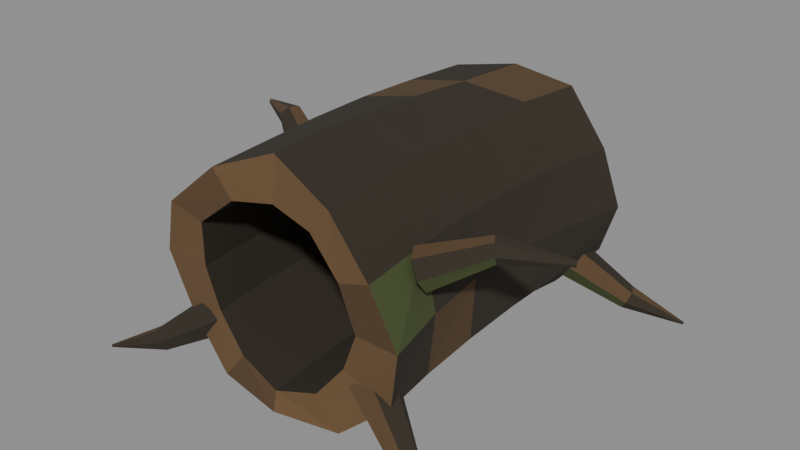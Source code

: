 # Source: wood_002c_root_flared_hollow.blend  (saved by Blender 5.2.45; exported with 4.5.12 LTS)
import bpy
from mathutils import Matrix  # noqa: F401  (used for matrix-valued properties, if any)

bpy.ops.wm.read_factory_settings(use_empty=True)
scene = bpy.context.scene
scene.name = 'Scene'

# ---- materials (node trees are filled in below, after node groups)
mat_mat__wood_dark_bark = bpy.data.materials.new('mat__wood_dark_bark')
mat_mat__wood_dark_bark.diffuse_color = (0.02956, 0.02217, 0.01298, 1.0)
mat_mat__wood_bark_ochre = bpy.data.materials.new('mat__wood_bark_ochre')
mat_mat__wood_bark_ochre.diffuse_color = (0.09306, 0.05286, 0.02217, 1.0)
mat_mat__wood_warm_break = bpy.data.materials.new('mat__wood_warm_break')
mat_mat__wood_warm_break.diffuse_color = (0.1413, 0.08022, 0.0331, 1.0)
mat_mat__wood_algae_olive = bpy.data.materials.new('mat__wood_algae_olive')
mat_mat__wood_algae_olive.diffuse_color = (0.06125, 0.08228, 0.02416, 1.0)

# ---- material node trees
mat_mat__wood_dark_bark.use_nodes = True; mat_mat__wood_dark_bark.node_tree.nodes.clear()
_N = mat_mat__wood_dark_bark.node_tree.nodes; _L = mat_mat__wood_dark_bark.node_tree.links
n0 = _N.new('ShaderNodeBsdfPrincipled'); n0.name = 'Principled BSDF'; n0.location = (-200, 100)
n0.inputs[0].default_value = (0.02956, 0.02217, 0.01298, 1.0)
n0.inputs[2].default_value = 0.94
n0.inputs[10].default_value = 0.005
n1 = _N.new('ShaderNodeOutputMaterial'); n1.name = 'Material Output'; n1.location = (200, 100)
_L.new(n0.outputs[0], n1.inputs[0])
n1.is_active_output = True
mat_mat__wood_bark_ochre.use_nodes = True; mat_mat__wood_bark_ochre.node_tree.nodes.clear()
_N = mat_mat__wood_bark_ochre.node_tree.nodes; _L = mat_mat__wood_bark_ochre.node_tree.links
n0 = _N.new('ShaderNodeBsdfPrincipled'); n0.name = 'Principled BSDF'; n0.location = (-200, 100)
n0.inputs[0].default_value = (0.09306, 0.05286, 0.02217, 1.0)
n0.inputs[2].default_value = 0.94
n0.inputs[10].default_value = 0.005
n1 = _N.new('ShaderNodeOutputMaterial'); n1.name = 'Material Output'; n1.location = (200, 100)
_L.new(n0.outputs[0], n1.inputs[0])
n1.is_active_output = True
mat_mat__wood_warm_break.use_nodes = True; mat_mat__wood_warm_break.node_tree.nodes.clear()
_N = mat_mat__wood_warm_break.node_tree.nodes; _L = mat_mat__wood_warm_break.node_tree.links
n0 = _N.new('ShaderNodeBsdfPrincipled'); n0.name = 'Principled BSDF'; n0.location = (-200, 100)
n0.inputs[0].default_value = (0.1413, 0.08022, 0.0331, 1.0)
n0.inputs[2].default_value = 0.94
n0.inputs[10].default_value = 0.005
n1 = _N.new('ShaderNodeOutputMaterial'); n1.name = 'Material Output'; n1.location = (200, 100)
_L.new(n0.outputs[0], n1.inputs[0])
n1.is_active_output = True
mat_mat__wood_algae_olive.use_nodes = True; mat_mat__wood_algae_olive.node_tree.nodes.clear()
_N = mat_mat__wood_algae_olive.node_tree.nodes; _L = mat_mat__wood_algae_olive.node_tree.links
n0 = _N.new('ShaderNodeBsdfPrincipled'); n0.name = 'Principled BSDF'; n0.location = (-200, 100)
n0.inputs[0].default_value = (0.06125, 0.08228, 0.02416, 1.0)
n0.inputs[2].default_value = 0.94
n0.inputs[10].default_value = 0.005
n1 = _N.new('ShaderNodeOutputMaterial'); n1.name = 'Material Output'; n1.location = (200, 100)
_L.new(n0.outputs[0], n1.inputs[0])
n1.is_active_output = True

# ---- meshes
me_wood_002c_root_flared_hollow__mesh = bpy.data.meshes.new('wood_002c_root_flared_hollow__mesh')
me_wood_002c_root_flared_hollow__mesh.from_pydata([(1.7, -2.129, 1.52), (1.154, -2.127, 1.52), (1.432, -2.235, 2.258), (0.9844, -2.178, 2.088), (0.832, -2.121, 2.807), (0.5613, -2.123, 2.492), (1.116e-16, -2.015, 3.148), (6.625e-17, -2.072, 2.602), (-0.8291, -2.129, 2.802), (-0.5587, -2.127, 2.488), (-1.432, -2.235, 2.258), (-1.021, -2.178, 2.11), (-1.705, -2.121, 1.52), (-1.086, -2.123, 1.52), (-1.517, -2.015, 0.738), (-0.9555, -2.072, 0.9683), (-0.8704, -2.129, 0.1739), (-0.5587, -2.127, 0.5523), (-2.905e-16, -2.235, 0.1079), (-2.127e-16, -2.178, 0.362), (0.8733, -2.121, 0.1695), (0.5613, -2.123, 0.5478), (1.517, -2.015, 0.738), (0.9186, -2.072, 0.9897), (1.499, -1.275, 1.52), (1.06, -1.275, 1.52), (1.328, -1.275, 2.272), (0.8903, -1.275, 2.088), (0.7308, -1.275, 2.828), (0.4673, -1.275, 2.492), (-0.09405, -1.275, 3.127), (-0.09405, -1.275, 2.602), (-0.9014, -1.275, 2.8), (-0.6527, -1.275, 2.488), (-1.467, -1.275, 2.245), (-1.115, -1.275, 2.11), (-1.822, -1.275, 1.52), (-1.18, -1.275, 1.52), (-1.547, -1.275, 0.7519), (-1.05, -1.275, 0.9683), (-0.9294, -1.275, 0.1953), (-0.6527, -1.275, 0.5523), (-0.09405, -1.275, 0.08705), (-0.09405, -1.275, 0.362), (0.7588, -1.275, 0.1675), (0.4673, -1.275, 0.5478), (1.409, -1.275, 0.7255), (0.8245, -1.275, 0.9897), (1.387, -0.425, 1.52), (1.002, -0.425, 1.52), (1.27, -0.425, 2.279), (0.8322, -0.425, 2.088), (0.6876, -0.425, 2.865), (0.4091, -0.425, 2.492), (-0.1522, -0.425, 3.076), (-0.1522, -0.425, 2.602), (-0.9571, -0.425, 2.809), (-0.7109, -0.425, 2.488), (-1.505, -0.425, 2.242), (-1.173, -0.425, 2.11), (-1.9, -0.425, 1.52), (-1.238, -0.425, 1.52), (-1.577, -0.425, 0.7593), (-1.108, -0.425, 0.9683), (-0.9559, -0.425, 0.2325), (-0.7109, -0.425, 0.5523), (-0.1522, -0.425, 0.0363), (-0.1522, -0.425, 0.362), (0.6864, -0.425, 0.1767), (0.4091, -0.425, 0.5478), (1.341, -0.425, 0.7225), (0.7664, -0.425, 0.9897), (1.39, 0.425, 1.52), (1.002, 0.425, 1.52), (1.27, 0.425, 2.28), (0.8322, 0.425, 2.088), (0.7114, 0.425, 2.903), (0.4091, 0.425, 2.492), (-0.1522, 0.425, 3.019), (-0.1522, 0.425, 2.602), (-0.9615, 0.425, 2.816), (-0.7109, 0.425, 2.488), (-1.528, 0.425, 2.255), (-1.173, 0.425, 2.11), (-1.897, 0.425, 1.52), (-1.238, 0.425, 1.52), (-1.576, 0.425, 0.7597), (-1.108, 0.425, 0.9683), (-0.9321, 0.425, 0.2707), (-0.7109, 0.425, 0.5523), (-0.1522, 0.425, -0.02149), (-0.1522, 0.425, 0.362), (0.682, 0.425, 0.1837), (0.4091, 0.425, 0.5478), (1.318, 0.425, 0.7348), (0.7664, 0.425, 0.9897), (1.501, 1.275, 1.52), (1.06, 1.275, 1.52), (1.34, 1.275, 2.278), (0.8903, 1.275, 2.088), (0.7909, 1.275, 2.923), (0.4673, 1.275, 2.492), (-0.09405, 1.275, 2.978), (-0.09405, 1.275, 2.602), (-0.9096, 1.275, 2.813), (-0.6527, 1.275, 2.488), (-1.533, 1.275, 2.28), (-1.115, 1.275, 2.11), (-1.82, 1.275, 1.52), (-1.18, 1.275, 1.52), (-1.535, 1.275, 0.7582), (-1.05, 1.275, 0.9683), (-0.8694, 1.275, 0.2905), (-0.6527, 1.275, 0.5523), (-0.09405, 1.275, -0.0623), (-0.09405, 1.275, 0.362), (0.7507, 1.275, 0.1805), (0.4673, 1.275, 0.5478), (1.343, 1.275, 0.7604), (0.8245, 1.275, 0.9897), (1.686, 2.121, 1.52), (1.154, 2.123, 1.52), (1.478, 2.015, 2.282), (0.9844, 2.072, 2.088), (0.9, 2.129, 2.912), (0.5613, 2.127, 2.492), (7.963e-17, 2.235, 2.967), (4.666e-17, 2.178, 2.602), (-0.8293, 2.121, 2.803), (-0.5587, 2.123, 2.488), (-1.532, 2.015, 2.31), (-1.021, 2.072, 2.11), (-1.719, 2.129, 1.52), (-1.086, 2.127, 1.52), (-1.471, 2.235, 0.7618), (-0.9555, 2.178, 0.9683), (-0.8024, 2.121, 0.2792), (-0.5587, 2.123, 0.5523), (-3.474e-16, 2.015, -0.07323), (-2.323e-16, 2.072, 0.362), (0.8731, 2.129, 0.1698), (0.5613, 2.127, 0.5478), (1.417, 2.235, 0.7897), (0.9186, 2.178, 0.9897), (-1.242, -1.574, 0.82), (-1.07, -1.658, 0.6282), (-0.9463, -1.901, 0.6125), (-1.012, -2.07, 0.82), (-1.182, -2.005, 1.021), (-1.289, -1.76, 1.011), (-1.964, -2.046, 0.28), (-1.879, -2.1, 0.1701), (-1.81, -2.235, 0.1567), (-1.842, -2.316, 0.28), (-1.924, -2.285, 0.4027), (-1.979, -2.146, 0.3885), (-2.577, -2.462, 0.02), (-2.569, -2.467, 0.004505), (-2.562, -2.484, 0.005596), (-2.563, -2.495, 0.02), (-2.571, -2.487, 0.03409), (-2.579, -2.471, 0.03517), (1.007, -2.082, 0.82), (0.9613, -1.895, 0.63), (1.066, -1.644, 0.6123), (1.239, -1.582, 0.82), (1.296, -1.757, 1.019), (1.179, -1.995, 1.009), (1.836, -2.33, 0.28), (1.819, -2.23, 0.1684), (1.876, -2.09, 0.1573), (1.958, -2.058, 0.28), (1.99, -2.14, 0.4035), (1.921, -2.274, 0.3889), (2.563, -2.493, 0.02), (2.561, -2.484, 0.004703), (2.569, -2.468, 0.006014), (2.577, -2.461, 0.02), (2.578, -2.472, 0.03402), (2.571, -2.488, 0.03524), (-1.009, 2.076, 0.82), (-0.957, 1.896, 0.625), (-1.067, 1.649, 0.6185), (-1.239, 1.582, 0.82), (-1.3, 1.756, 1.023), (-1.179, 1.997, 1.011), (-1.835, 2.331, 0.28), (-1.819, 2.23, 0.1685), (-1.876, 2.089, 0.1569), (-1.958, 2.059, 0.28), (-1.988, 2.141, 0.4013), (-1.922, 2.276, 0.3912), (-2.563, 2.493, 0.02), (-2.561, 2.484, 0.004957), (-2.569, 2.467, 0.005575), (-2.577, 2.461, 0.02), (-2.578, 2.472, 0.03387), (-2.571, 2.488, 0.03535), (1.244, 1.572, 0.82), (1.07, 1.656, 0.6267), (0.9525, 1.898, 0.6198), (1.014, 2.065, 0.82), (1.183, 2.008, 1.024), (1.295, 1.757, 1.018), (1.963, 2.047, 0.28), (1.878, 2.098, 0.168), (1.811, 2.234, 0.1579), (1.842, 2.315, 0.28), (1.924, 2.286, 0.4035), (1.98, 2.145, 0.3901), (2.577, 2.462, 0.02), (2.569, 2.467, 0.004765), (2.562, 2.483, 0.005766), (2.563, 2.494, 0.02), (2.571, 2.487, 0.03411), (2.579, 2.471, 0.03528), (1.541, -1.64, 2.067), (1.552, -1.504, 1.888), (1.474, -1.302, 1.823), (1.344, -1.187, 1.968), (1.265, -1.217, 2.171), (1.302, -1.397, 2.3), (1.423, -1.588, 2.261), (2.152, -1.196, 2.371), (2.125, -1.126, 2.253), (2.061, -1.01, 2.207), (1.998, -0.9314, 2.306), (1.976, -0.9268, 2.444), (2.031, -1.033, 2.516), (2.105, -1.149, 2.501), (2.733, -0.6301, 2.25), (2.723, -0.6239, 2.221), (2.705, -0.5992, 2.217), (2.693, -0.5765, 2.234), (2.698, -0.5765, 2.264), (2.713, -0.5927, 2.285), (2.729, -0.6172, 2.275), (-1.196, 0.06562, 2.067), (-1.314, 0.008595, 1.88), (-1.434, -0.1751, 1.835), (-1.471, -0.3554, 1.963), (-1.398, -0.4031, 2.174), (-1.265, -0.2657, 2.299), (-1.174, -0.06169, 2.259), (-1.892, 0.3286, 2.371), (-1.939, 0.2679, 2.255), (-2.006, 0.1553, 2.207), (-2.043, 0.06426, 2.306), (-2.037, 0.04309, 2.444), (-1.974, 0.1428, 2.518), (-1.91, 0.2661, 2.503), (-2.786, 0.6598, 2.25), (-2.788, 0.6483, 2.221), (-2.802, 0.6212, 2.216), (-2.816, 0.6006, 2.234), (-2.818, 0.6046, 2.264), (-2.81, 0.625, 2.285), (-2.795, 0.6498, 2.275)], [], [(0, 2, 26, 24), (25, 27, 3, 1), (2, 4, 28, 26), (27, 29, 5, 3), (4, 6, 30, 28), (29, 31, 7, 5), (6, 8, 32, 30), (31, 33, 9, 7), (8, 10, 34, 32), (33, 35, 11, 9), (10, 12, 36, 34), (35, 37, 13, 11), (12, 14, 38, 36), (37, 39, 15, 13), (14, 16, 40, 38), (39, 41, 17, 15), (16, 18, 42, 40), (41, 43, 19, 17), (18, 20, 44, 42), (43, 45, 21, 19), (20, 22, 46, 44), (45, 47, 23, 21), (22, 0, 24, 46), (47, 25, 1, 23), (24, 26, 50, 48), (49, 51, 27, 25), (26, 28, 52, 50), (51, 53, 29, 27), (28, 30, 54, 52), (53, 55, 31, 29), (30, 32, 56, 54), (55, 57, 33, 31), (32, 34, 58, 56), (57, 59, 35, 33), (34, 36, 60, 58), (59, 61, 37, 35), (36, 38, 62, 60), (61, 63, 39, 37), (38, 40, 64, 62), (63, 65, 41, 39), (40, 42, 66, 64), (65, 67, 43, 41), (42, 44, 68, 66), (67, 69, 45, 43), (44, 46, 70, 68), (69, 71, 47, 45), (46, 24, 48, 70), (71, 49, 25, 47), (48, 50, 74, 72), (73, 75, 51, 49), (50, 52, 76, 74), (75, 77, 53, 51), (52, 54, 78, 76), (77, 79, 55, 53), (54, 56, 80, 78), (79, 81, 57, 55), (56, 58, 82, 80), (81, 83, 59, 57), (58, 60, 84, 82), (83, 85, 61, 59), (60, 62, 86, 84), (85, 87, 63, 61), (62, 64, 88, 86), (87, 89, 65, 63), (64, 66, 90, 88), (89, 91, 67, 65), (66, 68, 92, 90), (91, 93, 69, 67), (68, 70, 94, 92), (93, 95, 71, 69), (70, 48, 72, 94), (95, 73, 49, 71), (72, 74, 98, 96), (97, 99, 75, 73), (74, 76, 100, 98), (99, 101, 77, 75), (76, 78, 102, 100), (101, 103, 79, 77), (78, 80, 104, 102), (103, 105, 81, 79), (80, 82, 106, 104), (105, 107, 83, 81), (82, 84, 108, 106), (107, 109, 85, 83), (84, 86, 110, 108), (109, 111, 87, 85), (86, 88, 112, 110), (111, 113, 89, 87), (88, 90, 114, 112), (113, 115, 91, 89), (90, 92, 116, 114), (115, 117, 93, 91), (92, 94, 118, 116), (117, 119, 95, 93), (94, 72, 96, 118), (119, 97, 73, 95), (96, 98, 122, 120), (121, 123, 99, 97), (98, 100, 124, 122), (123, 125, 101, 99), (100, 102, 126, 124), (125, 127, 103, 101), (102, 104, 128, 126), (127, 129, 105, 103), (104, 106, 130, 128), (129, 131, 107, 105), (106, 108, 132, 130), (131, 133, 109, 107), (108, 110, 134, 132), (133, 135, 111, 109), (110, 112, 136, 134), (135, 137, 113, 111), (112, 114, 138, 136), (137, 139, 115, 113), (114, 116, 140, 138), (139, 141, 117, 115), (116, 118, 142, 140), (141, 143, 119, 117), (118, 96, 120, 142), (143, 121, 97, 119), (2, 0, 1, 3), (120, 122, 123, 121), (4, 2, 3, 5), (122, 124, 125, 123), (6, 4, 5, 7), (124, 126, 127, 125), (8, 6, 7, 9), (126, 128, 129, 127), (10, 8, 9, 11), (128, 130, 131, 129), (12, 10, 11, 13), (130, 132, 133, 131), (14, 12, 13, 15), (132, 134, 135, 133), (16, 14, 15, 17), (134, 136, 137, 135), (18, 16, 17, 19), (136, 138, 139, 137), (20, 18, 19, 21), (138, 140, 141, 139), (22, 20, 21, 23), (140, 142, 143, 141), (0, 22, 23, 1), (142, 120, 121, 143), (144, 145, 151, 150), (145, 146, 152, 151), (146, 147, 153, 152), (147, 148, 154, 153), (148, 149, 155, 154), (149, 144, 150, 155), (150, 151, 157, 156), (151, 152, 158, 157), (152, 153, 159, 158), (153, 154, 160, 159), (154, 155, 161, 160), (155, 150, 156, 161), (149, 148, 147, 146, 145, 144), (156, 157, 158, 159, 160, 161), (162, 163, 169, 168), (163, 164, 170, 169), (164, 165, 171, 170), (165, 166, 172, 171), (166, 167, 173, 172), (167, 162, 168, 173), (168, 169, 175, 174), (169, 170, 176, 175), (170, 171, 177, 176), (171, 172, 178, 177), (172, 173, 179, 178), (173, 168, 174, 179), (167, 166, 165, 164, 163, 162), (174, 175, 176, 177, 178, 179), (180, 181, 187, 186), (181, 182, 188, 187), (182, 183, 189, 188), (183, 184, 190, 189), (184, 185, 191, 190), (185, 180, 186, 191), (186, 187, 193, 192), (187, 188, 194, 193), (188, 189, 195, 194), (189, 190, 196, 195), (190, 191, 197, 196), (191, 186, 192, 197), (185, 184, 183, 182, 181, 180), (192, 193, 194, 195, 196, 197), (198, 199, 205, 204), (199, 200, 206, 205), (200, 201, 207, 206), (201, 202, 208, 207), (202, 203, 209, 208), (203, 198, 204, 209), (204, 205, 211, 210), (205, 206, 212, 211), (206, 207, 213, 212), (207, 208, 214, 213), (208, 209, 215, 214), (209, 204, 210, 215), (203, 202, 201, 200, 199, 198), (210, 211, 212, 213, 214, 215), (216, 217, 224, 223), (217, 218, 225, 224), (218, 219, 226, 225), (219, 220, 227, 226), (220, 221, 228, 227), (221, 222, 229, 228), (222, 216, 223, 229), (223, 224, 231, 230), (224, 225, 232, 231), (225, 226, 233, 232), (226, 227, 234, 233), (227, 228, 235, 234), (228, 229, 236, 235), (229, 223, 230, 236), (222, 221, 220, 219, 218, 217, 216), (230, 231, 232, 233, 234, 235, 236), (237, 238, 245, 244), (238, 239, 246, 245), (239, 240, 247, 246), (240, 241, 248, 247), (241, 242, 249, 248), (242, 243, 250, 249), (243, 237, 244, 250), (244, 245, 252, 251), (245, 246, 253, 252), (246, 247, 254, 253), (247, 248, 255, 254), (248, 249, 256, 255), (249, 250, 257, 256), (250, 244, 251, 257), (243, 242, 241, 240, 239, 238, 237), (251, 252, 253, 254, 255, 256, 257)])
me_wood_002c_root_flared_hollow__mesh.polygons.foreach_set('material_index', [3, 0, 0, 0, 0, 0, 0, 0, 0, 0, 0, 0, 1, 0, 0, 0, 0, 0, 0, 0, 0, 0, 0, 0, 0, 0, 0, 0, 0, 0, 0, 0, 0, 0, 1, 0, 0, 0, 0, 0, 0, 0, 0, 0, 0, 0, 1, 0, 0, 0, 0, 0, 0, 0, 0, 0, 1, 0, 0, 0, 0, 0, 0, 0, 0, 0, 0, 0, 1, 0, 0, 0, 0, 0, 0, 0, 0, 0, 1, 0, 0, 0, 0, 0, 0, 0, 0, 0, 0, 0, 1, 0, 0, 0, 0, 0, 0, 0, 0, 0, 1, 0, 0, 0, 0, 0, 0, 0, 0, 0, 0, 0, 1, 0, 0, 0, 0, 0, 0, 0, 1, 0, 2, 2, 2, 2, 2, 2, 1, 0, 2, 2, 2, 2, 2, 2, 1, 0, 2, 2, 2, 2, 2, 2, 3, 0, 0, 0, 0, 1, 0, 0, 0, 0, 1, 0, 2, 2, 3, 0, 0, 0, 0, 1, 0, 0, 0, 0, 1, 0, 2, 2, 3, 0, 0, 0, 0, 1, 0, 0, 0, 0, 1, 0, 2, 2, 3, 0, 0, 0, 0, 1, 0, 0, 0, 0, 1, 0, 2, 2, 3, 0, 0, 0, 0, 1, 0, 0, 0, 0, 0, 1, 0, 0, 2, 2, 3, 0, 0, 0, 0, 1, 0, 0, 0, 0, 0, 1, 0, 0, 2, 2])
me_wood_002c_root_flared_hollow__mesh.materials.append(mat_mat__wood_dark_bark)
me_wood_002c_root_flared_hollow__mesh.materials.append(mat_mat__wood_bark_ochre)
me_wood_002c_root_flared_hollow__mesh.materials.append(mat_mat__wood_warm_break)
me_wood_002c_root_flared_hollow__mesh.materials.append(mat_mat__wood_algae_olive)
me_wood_002c_root_flared_hollow__mesh.update()

# ---- objects
ob_wood_002c_root_flared_hollow__mesh = bpy.data.objects.new('wood_002c_root_flared_hollow__mesh', me_wood_002c_root_flared_hollow__mesh)

# ---- transforms, parenting, visibility, modifiers, constraints
ob_wood_002c_root_flared_hollow__mesh.location = (0.0, 0.0, 0.0)

# ---- collection membership
scene.collection.objects.link(ob_wood_002c_root_flared_hollow__mesh)

# ---- scene / render settings (as saved in the file)
scene.frame_start = 1; scene.frame_end = 250; scene.frame_set(1)
scene.render.engine = 'BLENDER_EEVEE_NEXT'
scene.render.bake_bias = 0.0
scene.render.bake_samples = 0
scene.render.compositor_device = 'GPU'
scene.eevee.use_volume_custom_range = False
scene.eevee.fast_gi_thickness_near = 0.1
scene.eevee.fast_gi_thickness_far = 0.0
scene.eevee.ray_tracing_options.screen_trace_thickness = 0.1
bpy.context.view_layer.update()

# ---- added for rendering (the .blend has no active camera and no usable light): camera, sun + grey world if the file has none
cam_auto = bpy.data.cameras.new('AutoCamera')
cam_auto.lens = 50.0
cam_auto.sensor_width = 36.0
cam_auto.clip_end = 1000.0
ob_auto_camera = bpy.data.objects.new('AutoCamera', cam_auto)
scene.collection.objects.link(ob_auto_camera)
ob_auto_camera.location = (7.47824, -9.02527, 7.55414)
ob_auto_camera.rotation_euler = (1.09748, -7.21219e-08, 0.694738)
scene.camera = ob_auto_camera
light_auto_sun = bpy.data.lights.new('AutoSun', 'SUN')
light_auto_sun.energy = 3.0
light_auto_sun.angle = 0.0523599
ob_auto_sun = bpy.data.objects.new('AutoSun', light_auto_sun)
scene.collection.objects.link(ob_auto_sun)
ob_auto_sun.rotation_euler = (0.872665, 0.174533, 0.523599)
if scene.world is None:
    world_auto = bpy.data.worlds.new('AutoWorld')
    world_auto.color = (0.3, 0.3, 0.3)
    scene.world = world_auto
bpy.context.view_layer.update()
